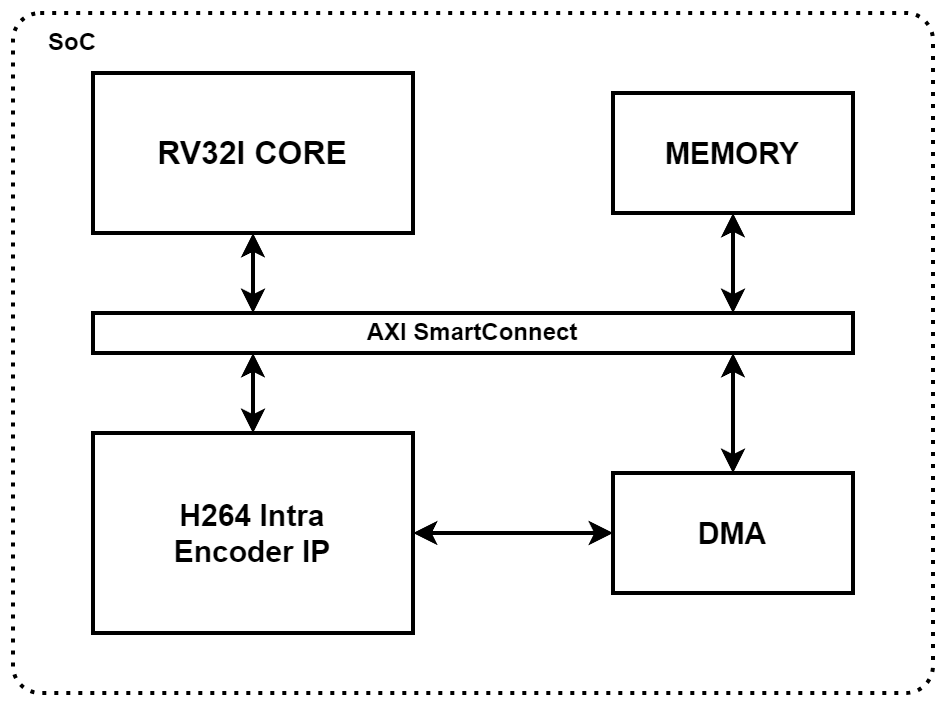

The diagram above was exported from draw.io. Its source (the exported page's mxGraphModel, read from the mxfile embedded in the PNG):
<mxGraphModel dx="724" dy="428" grid="1" gridSize="10" guides="1" tooltips="1" connect="1" arrows="1" fold="1" page="1" pageScale="1" pageWidth="4681" pageHeight="3300" math="0" shadow="0">
  <root>
    <mxCell id="0" />
    <mxCell id="1" parent="0" />
    <mxCell id="VJGYWx8bWKUVT6XtZf9w-1" value="" style="rounded=1;whiteSpace=wrap;html=1;arcSize=4;dashed=1;dashPattern=1 2;strokeWidth=2;fontStyle=1" parent="1" vertex="1">
      <mxGeometry x="80" y="170" width="460" height="340" as="geometry" />
    </mxCell>
    <mxCell id="VJGYWx8bWKUVT6XtZf9w-3" value="" style="rounded=0;whiteSpace=wrap;html=1;fontStyle=1;strokeWidth=2;" parent="1" vertex="1">
      <mxGeometry x="120" y="200" width="160" height="80" as="geometry" />
    </mxCell>
    <mxCell id="VJGYWx8bWKUVT6XtZf9w-4" value="&lt;font style=&quot;font-size: 15px;&quot;&gt;H264 Intra&lt;/font&gt;&lt;div style=&quot;font-size: 15px;&quot;&gt;&lt;font style=&quot;font-size: 15px;&quot;&gt;Encoder IP&lt;/font&gt;&lt;/div&gt;" style="rounded=0;whiteSpace=wrap;html=1;fontStyle=1;strokeWidth=2;" parent="1" vertex="1">
      <mxGeometry x="120" y="380" width="160" height="100" as="geometry" />
    </mxCell>
    <mxCell id="VJGYWx8bWKUVT6XtZf9w-5" value="&lt;font style=&quot;font-size: 15px;&quot;&gt;DMA&lt;/font&gt;" style="rounded=0;whiteSpace=wrap;html=1;fontStyle=1;strokeWidth=2;" parent="1" vertex="1">
      <mxGeometry x="380" y="400" width="120" height="60" as="geometry" />
    </mxCell>
    <mxCell id="VJGYWx8bWKUVT6XtZf9w-6" value="&lt;font style=&quot;font-size: 15px;&quot;&gt;MEMORY&lt;/font&gt;" style="rounded=0;whiteSpace=wrap;html=1;fontStyle=1;strokeWidth=2;" parent="1" vertex="1">
      <mxGeometry x="380" y="210" width="120" height="60" as="geometry" />
    </mxCell>
    <mxCell id="VJGYWx8bWKUVT6XtZf9w-8" value="" style="endArrow=classic;startArrow=classic;html=1;rounded=0;exitX=0.5;exitY=0;exitDx=0;exitDy=0;entryX=0.75;entryY=1;entryDx=0;entryDy=0;fontStyle=1;strokeWidth=2;" parent="1" source="VJGYWx8bWKUVT6XtZf9w-5" edge="1">
      <mxGeometry width="50" height="50" relative="1" as="geometry">
        <mxPoint x="350" y="420" as="sourcePoint" />
        <mxPoint x="439.9999999999998" y="340" as="targetPoint" />
      </mxGeometry>
    </mxCell>
    <mxCell id="VJGYWx8bWKUVT6XtZf9w-9" value="" style="endArrow=classic;startArrow=classic;html=1;rounded=0;exitX=0.75;exitY=0;exitDx=0;exitDy=0;entryX=0.5;entryY=1;entryDx=0;entryDy=0;fontStyle=1;strokeWidth=2;" parent="1" target="VJGYWx8bWKUVT6XtZf9w-6" edge="1">
      <mxGeometry width="50" height="50" relative="1" as="geometry">
        <mxPoint x="440.0000000000002" y="320" as="sourcePoint" />
        <mxPoint x="420" y="220" as="targetPoint" />
      </mxGeometry>
    </mxCell>
    <mxCell id="VJGYWx8bWKUVT6XtZf9w-10" value="" style="endArrow=classic;startArrow=classic;html=1;rounded=0;exitX=0.25;exitY=0;exitDx=0;exitDy=0;entryX=0.5;entryY=1;entryDx=0;entryDy=0;fontStyle=1;strokeWidth=2;" parent="1" target="VJGYWx8bWKUVT6XtZf9w-3" edge="1">
      <mxGeometry width="50" height="50" relative="1" as="geometry">
        <mxPoint x="200.00000000000034" y="320" as="sourcePoint" />
        <mxPoint x="219.76" y="280" as="targetPoint" />
      </mxGeometry>
    </mxCell>
    <mxCell id="VJGYWx8bWKUVT6XtZf9w-11" value="&lt;span style=&quot;font-size: 16px;&quot;&gt;RV32I CORE&lt;/span&gt;" style="text;html=1;align=center;verticalAlign=middle;whiteSpace=wrap;rounded=0;fontStyle=1;strokeWidth=2;" parent="1" vertex="1">
      <mxGeometry x="120" y="225" width="160" height="30" as="geometry" />
    </mxCell>
    <mxCell id="VJGYWx8bWKUVT6XtZf9w-12" value="" style="endArrow=classic;startArrow=classic;html=1;rounded=0;exitX=0.5;exitY=0;exitDx=0;exitDy=0;entryX=0.25;entryY=1;entryDx=0;entryDy=0;fontStyle=1;strokeWidth=2;" parent="1" source="VJGYWx8bWKUVT6XtZf9w-4" edge="1">
      <mxGeometry width="50" height="50" relative="1" as="geometry">
        <mxPoint x="200" y="330" as="sourcePoint" />
        <mxPoint x="200.0000000000001" y="340" as="targetPoint" />
      </mxGeometry>
    </mxCell>
    <mxCell id="VJGYWx8bWKUVT6XtZf9w-13" value="AXI SmartConnect" style="rounded=0;whiteSpace=wrap;html=1;fontStyle=1;strokeWidth=2;" parent="1" vertex="1">
      <mxGeometry x="120" y="320" width="380" height="20" as="geometry" />
    </mxCell>
    <mxCell id="VJGYWx8bWKUVT6XtZf9w-36" value="&lt;span&gt;SoC&lt;/span&gt;" style="text;html=1;align=center;verticalAlign=middle;whiteSpace=wrap;rounded=0;fontStyle=1;strokeWidth=2;" parent="1" vertex="1">
      <mxGeometry x="80" y="170" width="60" height="30" as="geometry" />
    </mxCell>
    <mxCell id="8Zb4_aS5cGa48id6ZkUg-1" value="" style="endArrow=classic;startArrow=classic;html=1;rounded=0;exitX=0;exitY=0.5;exitDx=0;exitDy=0;entryX=1;entryY=0.5;entryDx=0;entryDy=0;fontStyle=1;strokeWidth=2;" edge="1" parent="1" source="VJGYWx8bWKUVT6XtZf9w-5" target="VJGYWx8bWKUVT6XtZf9w-4">
      <mxGeometry width="50" height="50" relative="1" as="geometry">
        <mxPoint x="450" y="410" as="sourcePoint" />
        <mxPoint x="449.9999999999998" y="350" as="targetPoint" />
      </mxGeometry>
    </mxCell>
  </root>
</mxGraphModel>